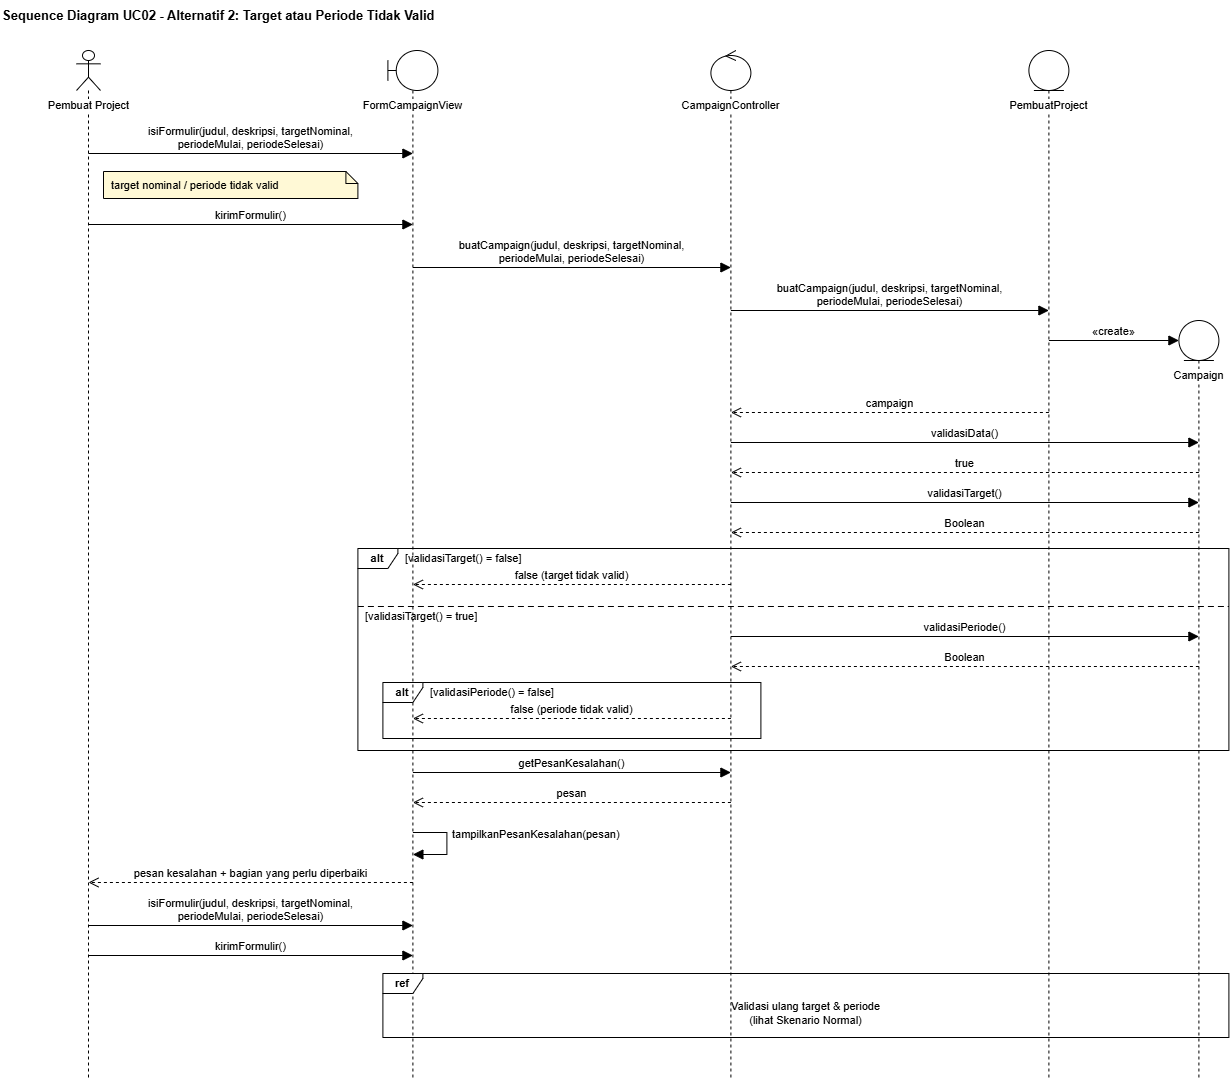

The diagram above was exported from draw.io. Its source (the exported page's mxGraphModel, read from the mxfile embedded in the PNG):
<mxGraphModel dx="2191" dy="1121" grid="1" gridSize="10" guides="1" tooltips="1" connect="1" arrows="1" fold="1" page="1" pageScale="1" pageWidth="1654" pageHeight="1169" math="0" shadow="0">
  <root>
    <mxCell id="0" />
    <mxCell id="1" parent="0" />
    <mxCell id="c96" parent="1" style="text;html=1;align=left;verticalAlign=middle;fontSize=13;" value="&lt;b&gt;Sequence Diagram UC02 - Alternatif 2: Target atau Periode Tidak Valid&lt;/b&gt;" vertex="1">
      <mxGeometry height="30" width="574.1" x="20" y="10" as="geometry" />
    </mxCell>
    <mxCell id="c97" parent="1" style="shape=umlLifeline;participant=umlActor;perimeter=lifelinePerimeter;whiteSpace=nowrap;html=1;container=1;collapsible=0;recursiveResize=0;verticalAlign=top;spacingTop=42;outlineConnect=0;size=40;fontSize=11;labelBackgroundColor=default;fillColor=#FFFFFF;strokeColor=#000000;" value="Pembuat Project" vertex="1">
      <mxGeometry height="1027" width="24" x="96" y="60" as="geometry" />
    </mxCell>
    <mxCell id="c98" parent="1" style="shape=umlLifeline;participant=umlBoundary;perimeter=lifelinePerimeter;whiteSpace=nowrap;html=1;container=1;collapsible=0;recursiveResize=0;verticalAlign=top;spacingTop=42;outlineConnect=0;size=40;fontSize=11;labelBackgroundColor=default;fillColor=#FFFFFF;strokeColor=#000000;" value="FormCampaignView" vertex="1">
      <mxGeometry height="1027" width="50" x="407.4" y="60" as="geometry" />
    </mxCell>
    <mxCell id="c99" parent="1" style="shape=umlLifeline;participant=umlControl;perimeter=lifelinePerimeter;whiteSpace=nowrap;html=1;container=1;collapsible=0;recursiveResize=0;verticalAlign=top;spacingTop=42;outlineConnect=0;size=40;fontSize=11;labelBackgroundColor=default;fillColor=#FFFFFF;strokeColor=#000000;" value="CampaignController" vertex="1">
      <mxGeometry height="1027" width="40" x="730.4" y="60" as="geometry" />
    </mxCell>
    <mxCell id="c100" parent="1" style="shape=umlLifeline;participant=umlEntity;perimeter=lifelinePerimeter;whiteSpace=nowrap;html=1;container=1;collapsible=0;recursiveResize=0;verticalAlign=top;spacingTop=42;outlineConnect=0;size=40;fontSize=11;labelBackgroundColor=default;fillColor=#FFFFFF;strokeColor=#000000;" value="PembuatProject" vertex="1">
      <mxGeometry height="1027" width="40" x="1048.4" y="60" as="geometry" />
    </mxCell>
    <mxCell id="c101" parent="1" style="shape=umlLifeline;participant=umlEntity;perimeter=lifelinePerimeter;whiteSpace=nowrap;html=1;container=1;collapsible=0;recursiveResize=0;verticalAlign=top;spacingTop=42;outlineConnect=0;size=40;fontSize=11;labelBackgroundColor=default;fillColor=#FFFFFF;strokeColor=#000000;" value="Campaign" vertex="1">
      <mxGeometry height="757" width="40" x="1198.4" y="330" as="geometry" />
    </mxCell>
    <mxCell id="c102" parent="1" style="shape=umlFrame;whiteSpace=wrap;html=1;pointerEvents=0;width=40;height=20;fontSize=11;fontStyle=1;fillColor=none;" value="alt" vertex="1">
      <mxGeometry height="202" width="871" x="377.4" y="558" as="geometry" />
    </mxCell>
    <mxCell id="c103" parent="1" style="text;html=1;align=left;verticalAlign=middle;fontSize=11;" value="[validasiTarget() = false]" vertex="1">
      <mxGeometry height="20" width="176.4" x="423.4" y="558" as="geometry" />
    </mxCell>
    <mxCell id="c104" edge="1" parent="1" style="endArrow=none;dashed=1;html=1;rounded=0;dashPattern=6 4;" value="">
      <mxGeometry relative="1" as="geometry">
        <mxPoint x="377.4" y="616" as="sourcePoint" />
        <mxPoint x="1248.4" y="616" as="targetPoint" />
      </mxGeometry>
    </mxCell>
    <mxCell id="c105" parent="1" style="text;html=1;align=left;verticalAlign=middle;fontSize=11;" value="[validasiTarget() = true]" vertex="1">
      <mxGeometry height="18" width="170" x="383.4" y="617" as="geometry" />
    </mxCell>
    <mxCell id="c106" parent="1" style="shape=umlFrame;whiteSpace=wrap;html=1;pointerEvents=0;width=40;height=20;fontSize=11;fontStyle=1;fillColor=none;" value="alt" vertex="1">
      <mxGeometry height="56" width="378" x="402.4" y="692" as="geometry" />
    </mxCell>
    <mxCell id="c107" parent="1" style="text;html=1;align=left;verticalAlign=middle;fontSize=11;" value="[validasiPeriode() = false]" vertex="1">
      <mxGeometry height="20" width="182.8" x="448.4" y="692" as="geometry" />
    </mxCell>
    <mxCell id="c108" edge="1" parent="1" style="html=1;verticalAlign=bottom;rounded=0;fontSize=11;labelBackgroundColor=none;endArrow=block;endFill=1;endSize=8;" value="isiFormulir(judul, deskripsi, targetNominal,&lt;br&gt;periodeMulai, periodeSelesai)">
      <mxGeometry relative="1" as="geometry">
        <mxPoint x="108" y="163" as="sourcePoint" />
        <mxPoint x="432.4" y="163" as="targetPoint" />
      </mxGeometry>
    </mxCell>
    <mxCell id="c109" parent="1" style="shape=note;whiteSpace=wrap;html=1;size=12;fontSize=11;fillColor=#FFF9D6;strokeColor=#000000;align=left;spacingLeft=6;" value="target nominal / periode tidak valid" vertex="1">
      <mxGeometry height="27" width="254.4" x="123" y="181" as="geometry" />
    </mxCell>
    <mxCell id="c110" edge="1" parent="1" style="html=1;verticalAlign=bottom;rounded=0;fontSize=11;labelBackgroundColor=none;endArrow=block;endFill=1;endSize=8;" value="kirimFormulir()">
      <mxGeometry relative="1" as="geometry">
        <mxPoint x="108" y="234" as="sourcePoint" />
        <mxPoint x="432.4" y="234" as="targetPoint" />
      </mxGeometry>
    </mxCell>
    <mxCell id="c111" edge="1" parent="1" style="html=1;verticalAlign=bottom;rounded=0;fontSize=11;labelBackgroundColor=none;endArrow=block;endFill=1;endSize=8;" value="buatCampaign(judul, deskripsi, targetNominal,&lt;br&gt;periodeMulai, periodeSelesai)">
      <mxGeometry relative="1" as="geometry">
        <mxPoint x="432.4" y="277" as="sourcePoint" />
        <mxPoint x="750.4" y="277" as="targetPoint" />
      </mxGeometry>
    </mxCell>
    <mxCell id="c112" edge="1" parent="1" style="html=1;verticalAlign=bottom;rounded=0;fontSize=11;labelBackgroundColor=none;endArrow=block;endFill=1;endSize=8;" value="buatCampaign(judul, deskripsi, targetNominal,&lt;br&gt;periodeMulai, periodeSelesai)">
      <mxGeometry relative="1" as="geometry">
        <mxPoint x="750.4" y="320" as="sourcePoint" />
        <mxPoint x="1068.4" y="320" as="targetPoint" />
      </mxGeometry>
    </mxCell>
    <mxCell id="c113" edge="1" parent="1" style="html=1;verticalAlign=bottom;rounded=0;fontSize=11;labelBackgroundColor=none;endArrow=block;endFill=1;endSize=8;" value="«create»">
      <mxGeometry relative="1" as="geometry">
        <mxPoint x="1068.4" y="350" as="sourcePoint" />
        <mxPoint x="1198.4" y="350" as="targetPoint" />
      </mxGeometry>
    </mxCell>
    <mxCell id="c114" edge="1" parent="1" style="html=1;verticalAlign=bottom;rounded=0;fontSize=11;labelBackgroundColor=none;endArrow=open;dashed=1;endSize=8;" value="campaign">
      <mxGeometry relative="1" as="geometry">
        <mxPoint x="1068.4" y="422" as="sourcePoint" />
        <mxPoint x="750.4" y="422" as="targetPoint" />
      </mxGeometry>
    </mxCell>
    <mxCell id="c115" edge="1" parent="1" style="html=1;verticalAlign=bottom;rounded=0;fontSize=11;labelBackgroundColor=none;endArrow=block;endFill=1;endSize=8;" value="validasiData()">
      <mxGeometry relative="1" as="geometry">
        <mxPoint x="750.4" y="452" as="sourcePoint" />
        <mxPoint x="1218.4" y="452" as="targetPoint" />
      </mxGeometry>
    </mxCell>
    <mxCell id="c116" edge="1" parent="1" style="html=1;verticalAlign=bottom;rounded=0;fontSize=11;labelBackgroundColor=none;endArrow=open;dashed=1;endSize=8;" value="true">
      <mxGeometry relative="1" as="geometry">
        <mxPoint x="1218.4" y="482" as="sourcePoint" />
        <mxPoint x="750.4" y="482" as="targetPoint" />
      </mxGeometry>
    </mxCell>
    <mxCell id="c117" edge="1" parent="1" style="html=1;verticalAlign=bottom;rounded=0;fontSize=11;labelBackgroundColor=none;endArrow=block;endFill=1;endSize=8;" value="validasiTarget()">
      <mxGeometry relative="1" as="geometry">
        <mxPoint x="750.4" y="512" as="sourcePoint" />
        <mxPoint x="1218.4" y="512" as="targetPoint" />
      </mxGeometry>
    </mxCell>
    <mxCell id="c118" edge="1" parent="1" style="html=1;verticalAlign=bottom;rounded=0;fontSize=11;labelBackgroundColor=none;endArrow=open;dashed=1;endSize=8;" value="Boolean">
      <mxGeometry relative="1" as="geometry">
        <mxPoint x="1218.4" y="542" as="sourcePoint" />
        <mxPoint x="750.4" y="542" as="targetPoint" />
      </mxGeometry>
    </mxCell>
    <mxCell id="c119" edge="1" parent="1" style="html=1;verticalAlign=bottom;rounded=0;fontSize=11;labelBackgroundColor=none;endArrow=open;dashed=1;endSize=8;" value="false (target tidak valid)">
      <mxGeometry relative="1" as="geometry">
        <mxPoint x="750.4" y="594" as="sourcePoint" />
        <mxPoint x="432.4" y="594" as="targetPoint" />
      </mxGeometry>
    </mxCell>
    <mxCell id="c120" edge="1" parent="1" style="html=1;verticalAlign=bottom;rounded=0;fontSize=11;labelBackgroundColor=none;endArrow=block;endFill=1;endSize=8;" value="validasiPeriode()">
      <mxGeometry relative="1" as="geometry">
        <mxPoint x="750.4" y="646" as="sourcePoint" />
        <mxPoint x="1218.4" y="646" as="targetPoint" />
      </mxGeometry>
    </mxCell>
    <mxCell id="c121" edge="1" parent="1" style="html=1;verticalAlign=bottom;rounded=0;fontSize=11;labelBackgroundColor=none;endArrow=open;dashed=1;endSize=8;" value="Boolean">
      <mxGeometry relative="1" as="geometry">
        <mxPoint x="1218.4" y="676" as="sourcePoint" />
        <mxPoint x="750.4" y="676" as="targetPoint" />
      </mxGeometry>
    </mxCell>
    <mxCell id="c122" edge="1" parent="1" style="html=1;verticalAlign=bottom;rounded=0;fontSize=11;labelBackgroundColor=none;endArrow=open;dashed=1;endSize=8;" value="false (periode tidak valid)">
      <mxGeometry relative="1" as="geometry">
        <mxPoint x="750.4" y="728" as="sourcePoint" />
        <mxPoint x="432.4" y="728" as="targetPoint" />
      </mxGeometry>
    </mxCell>
    <mxCell id="c123" edge="1" parent="1" style="html=1;verticalAlign=bottom;rounded=0;fontSize=11;labelBackgroundColor=none;endArrow=block;endFill=1;endSize=8;" value="getPesanKesalahan()">
      <mxGeometry relative="1" as="geometry">
        <mxPoint x="432.4" y="782" as="sourcePoint" />
        <mxPoint x="750.4" y="782" as="targetPoint" />
      </mxGeometry>
    </mxCell>
    <mxCell id="c124" edge="1" parent="1" style="html=1;verticalAlign=bottom;rounded=0;fontSize=11;labelBackgroundColor=none;endArrow=open;dashed=1;endSize=8;" value="pesan">
      <mxGeometry relative="1" as="geometry">
        <mxPoint x="750.4" y="812" as="sourcePoint" />
        <mxPoint x="432.4" y="812" as="targetPoint" />
      </mxGeometry>
    </mxCell>
    <mxCell id="c125" edge="1" parent="1" style="html=1;rounded=0;endArrow=block;endFill=1;endSize=8;" value="">
      <mxGeometry relative="1" as="geometry">
        <Array as="points">
          <mxPoint x="466.4" y="842" />
          <mxPoint x="466.4" y="864" />
        </Array>
        <mxPoint x="432.4" y="842" as="sourcePoint" />
        <mxPoint x="432.4" y="864" as="targetPoint" />
      </mxGeometry>
    </mxCell>
    <mxCell id="c126" parent="1" style="text;html=1;align=left;verticalAlign=bottom;fontSize=11;spacing=0;" value="tampilkanPesanKesalahan(pesan)" vertex="1">
      <mxGeometry height="17" width="202" x="472.4" y="834" as="geometry" />
    </mxCell>
    <mxCell id="c127" edge="1" parent="1" style="html=1;verticalAlign=bottom;rounded=0;fontSize=11;labelBackgroundColor=none;endArrow=open;dashed=1;endSize=8;" value="pesan kesalahan + bagian yang perlu diperbaiki">
      <mxGeometry relative="1" as="geometry">
        <mxPoint x="432.4" y="892" as="sourcePoint" />
        <mxPoint x="108" y="892" as="targetPoint" />
      </mxGeometry>
    </mxCell>
    <mxCell id="c128" edge="1" parent="1" style="html=1;verticalAlign=bottom;rounded=0;fontSize=11;labelBackgroundColor=none;endArrow=block;endFill=1;endSize=8;" value="isiFormulir(judul, deskripsi, targetNominal,&lt;br&gt;periodeMulai, periodeSelesai)">
      <mxGeometry relative="1" as="geometry">
        <mxPoint x="108" y="935" as="sourcePoint" />
        <mxPoint x="432.4" y="935" as="targetPoint" />
      </mxGeometry>
    </mxCell>
    <mxCell id="c129" edge="1" parent="1" style="html=1;verticalAlign=bottom;rounded=0;fontSize=11;labelBackgroundColor=none;endArrow=block;endFill=1;endSize=8;" value="kirimFormulir()">
      <mxGeometry relative="1" as="geometry">
        <mxPoint x="108" y="965" as="sourcePoint" />
        <mxPoint x="432.4" y="965" as="targetPoint" />
      </mxGeometry>
    </mxCell>
    <mxCell id="c130" parent="1" style="shape=umlFrame;whiteSpace=wrap;html=1;pointerEvents=0;width=40;height=20;fontSize=11;fontStyle=1;fillColor=#FFFFFF;" value="ref" vertex="1">
      <mxGeometry height="64" width="846" x="402.4" y="983" as="geometry" />
    </mxCell>
    <mxCell id="c131" parent="1" style="text;html=1;align=center;verticalAlign=middle;fontSize=11;" value="Validasi ulang target &amp;amp; periode&lt;br&gt;(lihat Skenario Normal)" vertex="1">
      <mxGeometry height="40" width="806" x="422.4" y="1003" as="geometry" />
    </mxCell>
  </root>
</mxGraphModel>